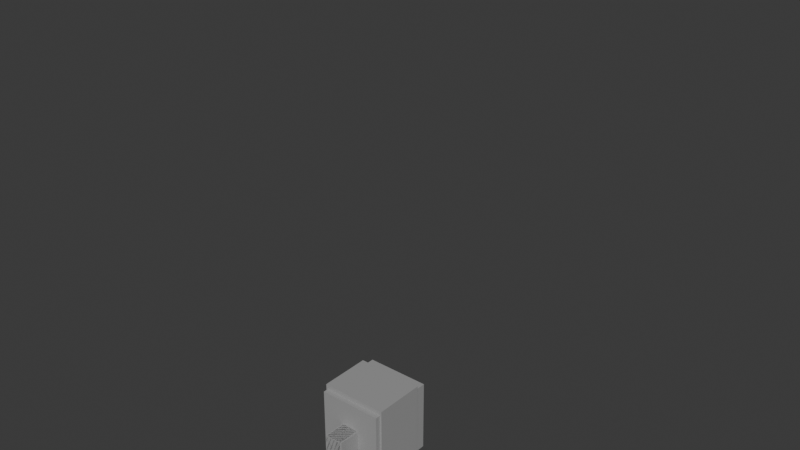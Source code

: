 # Source: Character_2.blend  (saved by Blender 4.0.36; exported with 4.5.12 LTS)
import bpy
from mathutils import Matrix  # noqa: F401  (used for matrix-valued properties, if any)

bpy.ops.wm.read_factory_settings(use_empty=True)
scene = bpy.context.scene
scene.name = 'Scene'

# ---- collections
col_collection = bpy.data.collections.new('Collection'); scene.collection.children.link(col_collection)

# ---- materials (node trees are filled in below, after node groups)
mat_body = bpy.data.materials.new('Body')
mat_body.use_transparent_shadow = False

# ---- material node trees
mat_body.use_nodes = True; mat_body.node_tree.nodes.clear()
_N = mat_body.node_tree.nodes; _L = mat_body.node_tree.links
n0 = _N.new('ShaderNodeBsdfPrincipled'); n0.name = 'Principled BSDF'; n0.location = (10, 300)
n0.inputs[0].default_value = (0.3534, 0.3534, 0.3534, 1.0)
n0.inputs[3].default_value = 1.45
n1 = _N.new('ShaderNodeOutputMaterial'); n1.name = 'Material Output'; n1.location = (300, 300)
_L.new(n0.outputs[0], n1.inputs[0])
n1.is_active_output = True

# ---- world
world_world = bpy.data.worlds.new('World'); scene.world = world_world
world_world.use_nodes = True; world_world.node_tree.nodes.clear()
_N = world_world.node_tree.nodes; _L = world_world.node_tree.links
n0 = _N.new('ShaderNodeOutputWorld'); n0.name = 'World Output'; n0.location = (300, 300)
n1 = _N.new('ShaderNodeBackground'); n1.name = 'Background'; n1.location = (10, 300)
n1.inputs[0].default_value = (0.05088, 0.05088, 0.05088, 1.0)
_L.new(n1.outputs[0], n0.inputs[0])
n0.is_active_output = True
world_world.color = (0.05088, 0.05088, 0.05088)
world_world.use_sun_shadow = False
world_world.sun_shadow_jitter_overblur = 0.0

# ---- meshes
me_cube_002 = bpy.data.meshes.new('Cube.002')
me_cube_002.from_pydata([(-1.396, -2.1, 9.935), (-1.396, -2.1, 11.93), (-1.396, 2.1, 9.935), (-1.396, 2.1, 11.93), (1.396, -2.1, 9.935), (1.396, -2.1, 11.93), (1.396, 2.1, 9.935), (1.396, 2.1, 11.93)], [], [(0, 1, 3, 2), (2, 3, 7, 6), (6, 7, 5, 4), (4, 5, 1, 0), (2, 6, 4, 0), (7, 3, 1, 5)])
_uv = me_cube_002.uv_layers.new(name='UVMap')
_uv.uv.foreach_set('vector', [0.375, 0.0, 0.625, 0.0, 0.625, 0.25, 0.375, 0.25, 0.375, 0.25, 0.625, 0.25, 0.625, 0.5, 0.375, 0.5, 0.375, 0.5, 0.625, 0.5, 0.625, 0.75, 0.375, 0.75, 0.375, 0.75, 0.625, 0.75, 0.625, 1.0, 0.375, 1.0, 0.125, 0.5, 0.375, 0.5, 0.375, 0.75, 0.125, 0.75, 0.625, 0.5, 0.875, 0.5, 0.875, 0.75, 0.625, 0.75])
me_cube_002.materials.append(mat_body)
me_cube_002.update()
me_cube_003 = bpy.data.meshes.new('Cube.003')
me_cube_003.from_pydata([(-0.5048, 1.941, 5.392), (-0.5048, 1.941, 9.836), (-0.5048, 0.8248, 5.392), (-0.5048, 0.8248, 9.836), (0.5048, 1.941, 5.392), (0.5048, 1.941, 9.836), (0.5048, 0.8248, 5.392), (0.5048, 0.8248, 9.836)], [], [(0, 2, 3, 1), (2, 6, 7, 3), (6, 4, 5, 7), (4, 0, 1, 5), (2, 0, 4, 6), (7, 5, 1, 3)])
_uv = me_cube_003.uv_layers.new(name='UVMap')
_uv.uv.foreach_set('vector', [0.375, 0.0, 0.375, 0.25, 0.625, 0.25, 0.625, 0.0, 0.375, 0.25, 0.375, 0.5, 0.625, 0.5, 0.625, 0.25, 0.375, 0.5, 0.375, 0.75, 0.625, 0.75, 0.625, 0.5, 0.375, 0.75, 0.375, 1.0, 0.625, 1.0, 0.625, 0.75, 0.125, 0.5, 0.125, 0.75, 0.375, 0.75, 0.375, 0.5, 0.625, 0.5, 0.625, 0.75, 0.875, 0.75, 0.875, 0.5])
me_cube_003.materials.append(mat_body)
me_cube_003.update()
me_cube_004 = bpy.data.meshes.new('Cube.004')
me_cube_004.from_pydata([(-0.5048, 1.941, 1.01), (-0.5048, 1.941, 5.075), (-0.5048, 0.8248, 1.01), (-0.5048, 0.8248, 5.075), (0.5048, 1.941, 1.01), (0.5048, 1.941, 5.075), (0.5048, 0.8248, 1.01), (0.5048, 0.8248, 5.075)], [], [(0, 2, 3, 1), (2, 6, 7, 3), (6, 4, 5, 7), (4, 0, 1, 5), (2, 0, 4, 6), (7, 5, 1, 3)])
_uv = me_cube_004.uv_layers.new(name='UVMap')
_uv.uv.foreach_set('vector', [0.375, 0.0, 0.375, 0.25, 0.625, 0.25, 0.625, 0.0, 0.375, 0.25, 0.375, 0.5, 0.625, 0.5, 0.625, 0.25, 0.375, 0.5, 0.375, 0.75, 0.625, 0.75, 0.625, 0.5, 0.375, 0.75, 0.375, 1.0, 0.625, 1.0, 0.625, 0.75, 0.125, 0.5, 0.125, 0.75, 0.375, 0.75, 0.375, 0.5, 0.625, 0.5, 0.625, 0.75, 0.875, 0.75, 0.875, 0.5])
me_cube_004.materials.append(mat_body)
me_cube_004.update()
me_cube_005 = bpy.data.meshes.new('Cube.005')
me_cube_005.from_pydata([(-0.5762, 2.265, -0.5393), (-0.5762, 2.265, 0.5393), (-0.5762, 0.5794, -0.5393), (-0.5762, 0.5794, 0.5393), (1.691, 2.265, -0.5393), (1.691, 2.265, 0.5393), (1.691, 0.5794, -0.5393), (1.691, 0.5794, 0.5393)], [], [(0, 2, 3, 1), (2, 6, 7, 3), (6, 4, 5, 7), (4, 0, 1, 5), (2, 0, 4, 6), (7, 5, 1, 3)])
_uv = me_cube_005.uv_layers.new(name='UVMap')
_uv.uv.foreach_set('vector', [0.375, 0.0, 0.375, 0.25, 0.625, 0.25, 0.625, 0.0, 0.375, 0.25, 0.375, 0.5, 0.625, 0.5, 0.625, 0.25, 0.375, 0.5, 0.375, 0.75, 0.625, 0.75, 0.625, 0.5, 0.375, 0.75, 0.375, 1.0, 0.625, 1.0, 0.625, 0.75, 0.125, 0.5, 0.125, 0.75, 0.375, 0.75, 0.375, 0.5, 0.625, 0.5, 0.625, 0.75, 0.875, 0.75, 0.875, 0.5])
me_cube_005.materials.append(mat_body)
me_cube_005.update()
me_cube_006 = bpy.data.meshes.new('Cube.006')
me_cube_006.from_pydata([(-1.953, -2.374, 12.17), (-1.953, -2.374, 15.15), (-1.953, 2.374, 12.17), (-1.953, 2.374, 15.15), (1.953, -2.374, 12.17), (1.953, -2.374, 15.15), (1.953, 2.374, 12.17), (1.953, 2.374, 15.15)], [], [(0, 1, 3, 2), (2, 3, 7, 6), (6, 7, 5, 4), (4, 5, 1, 0), (2, 6, 4, 0), (7, 3, 1, 5)])
_uv = me_cube_006.uv_layers.new(name='UVMap')
_uv.uv.foreach_set('vector', [0.375, 0.0, 0.625, 0.0, 0.625, 0.25, 0.375, 0.25, 0.375, 0.25, 0.625, 0.25, 0.625, 0.5, 0.375, 0.5, 0.375, 0.5, 0.625, 0.5, 0.625, 0.75, 0.375, 0.75, 0.375, 0.75, 0.625, 0.75, 0.625, 1.0, 0.375, 1.0, 0.125, 0.5, 0.375, 0.5, 0.375, 0.75, 0.125, 0.75, 0.625, 0.5, 0.875, 0.5, 0.875, 0.75, 0.625, 0.75])
me_cube_006.materials.append(mat_body)
me_cube_006.update()
me_cube_007 = bpy.data.meshes.new('Cube.007')
me_cube_007.from_pydata([(-1.512, -2.1, 15.41), (-1.512, -2.1, 17.41), (-1.512, 2.1, 15.41), (-1.512, 2.1, 17.41), (1.512, -2.1, 15.41), (1.512, -2.1, 17.41), (1.512, 2.1, 15.41), (1.512, 2.1, 17.41)], [], [(0, 1, 3, 2), (2, 3, 7, 6), (6, 7, 5, 4), (4, 5, 1, 0), (2, 6, 4, 0), (7, 3, 1, 5)])
_uv = me_cube_007.uv_layers.new(name='UVMap')
_uv.uv.foreach_set('vector', [0.375, 0.0, 0.625, 0.0, 0.625, 0.25, 0.375, 0.25, 0.375, 0.25, 0.625, 0.25, 0.625, 0.5, 0.375, 0.5, 0.375, 0.5, 0.625, 0.5, 0.625, 0.75, 0.375, 0.75, 0.375, 0.75, 0.625, 0.75, 0.625, 1.0, 0.375, 1.0, 0.125, 0.5, 0.375, 0.5, 0.375, 0.75, 0.125, 0.75, 0.625, 0.5, 0.875, 0.5, 0.875, 0.75, 0.625, 0.75])
me_cube_007.materials.append(mat_body)
me_cube_007.update()
me_cube_008 = bpy.data.meshes.new('Cube.008')
me_cube_008.from_pydata([(-0.3544, -0.4632, 17.56), (-0.3544, -0.4632, 19.18), (-0.3544, 0.4632, 17.56), (-0.3544, 0.4632, 19.18), (0.3544, -0.4632, 17.56), (0.3544, -0.4632, 19.18), (0.3544, 0.4632, 17.56), (0.3544, 0.4632, 19.18)], [], [(0, 1, 3, 2), (2, 3, 7, 6), (6, 7, 5, 4), (4, 5, 1, 0), (2, 6, 4, 0), (7, 3, 1, 5)])
_uv = me_cube_008.uv_layers.new(name='UVMap')
_uv.uv.foreach_set('vector', [0.375, 0.0, 0.625, 0.0, 0.625, 0.25, 0.375, 0.25, 0.375, 0.25, 0.625, 0.25, 0.625, 0.5, 0.375, 0.5, 0.375, 0.5, 0.625, 0.5, 0.625, 0.75, 0.375, 0.75, 0.375, 0.75, 0.625, 0.75, 0.625, 1.0, 0.375, 1.0, 0.125, 0.5, 0.375, 0.5, 0.375, 0.75, 0.125, 0.75, 0.625, 0.5, 0.875, 0.5, 0.875, 0.75, 0.625, 0.75])
me_cube_008.materials.append(mat_body)
me_cube_008.update()
me_cube_009 = bpy.data.meshes.new('Cube.009')
me_cube_009.from_pydata([(-1.85, -2.1, 19.38), (-1.85, -2.1, 23.35), (-1.85, 2.1, 19.38), (-1.85, 2.1, 23.35), (1.85, -2.1, 19.38), (1.85, -2.1, 23.35), (1.85, 2.1, 19.38), (1.85, 2.1, 23.35), (-1.85, -2.1, 20.71), (-1.85, -2.1, 22.03), (-1.85, 2.1, 22.03), (-1.85, 2.1, 20.71), (1.85, 2.1, 22.03), (1.85, 2.1, 20.71), (1.85, -2.1, 22.03), (1.85, -2.1, 20.71), (0.6168, 2.1, 19.38), (-0.6168, 2.1, 19.38), (-0.6168, 2.1, 23.35), (0.6168, 2.1, 23.35), (-0.6168, -2.1, 19.38), (0.6168, -2.1, 19.38), (0.6168, -2.1, 23.35), (-0.6168, -2.1, 23.35), (0.6168, -2.1, 20.71), (-0.6168, -2.1, 20.71), (0.6168, -2.1, 22.03), (-0.6168, -2.1, 22.03), (-0.6168, 2.1, 20.71), (0.6168, 2.1, 20.71), (-0.6168, 2.1, 22.03), (0.6168, 2.1, 22.03), (-1.85, 0.6998, 19.38), (-1.85, -0.6998, 19.38), (-1.85, -0.6998, 23.35), (-1.85, 0.6998, 23.35), (1.85, -0.6998, 19.38), (1.85, 0.6998, 19.38), (1.85, 0.6998, 23.35), (1.85, -0.6998, 23.35), (1.85, 0.6998, 20.71), (1.85, -0.6998, 20.71), (1.85, 0.6998, 22.03), (1.85, -0.6998, 22.03), (-1.85, -0.6998, 20.71), (-1.85, 0.6998, 20.71), (-1.85, -0.6998, 22.03), (-1.85, 0.6998, 22.03), (0.6168, 0.6998, 23.35), (0.6168, -0.6998, 23.35), (-0.6168, 0.6998, 23.35), (-0.6168, -0.6998, 23.35), (-0.6168, 0.6998, 19.38), (-0.6168, -0.6998, 19.38), (0.6168, 0.6998, 19.38), (0.6168, -0.6998, 19.38)], [], [(47, 35, 3, 10), (31, 19, 7, 12), (43, 39, 5, 14), (27, 23, 1, 9), (55, 36, 4, 21), (51, 34, 1, 23), (20, 25, 8, 0), (25, 27, 9, 8), (36, 41, 15, 4), (41, 43, 14, 15), (16, 29, 13, 6), (29, 31, 12, 13), (32, 45, 11, 2), (45, 47, 10, 11), (11, 10, 30, 28), (28, 30, 31, 29), (2, 11, 28, 17), (17, 28, 29, 16), (15, 14, 26, 24), (24, 26, 27, 25), (4, 15, 24, 21), (21, 24, 25, 20), (39, 49, 22, 5), (49, 51, 23, 22), (33, 53, 20, 0), (53, 55, 21, 20), (14, 5, 22, 26), (26, 22, 23, 27), (10, 3, 18, 30), (30, 18, 19, 31), (17, 16, 54, 52), (52, 54, 55, 53), (2, 17, 52, 32), (32, 52, 53, 33), (19, 18, 50, 48), (48, 50, 51, 49), (7, 19, 48, 38), (38, 48, 49, 39), (8, 9, 46, 44), (44, 46, 47, 45), (0, 8, 44, 33), (33, 44, 45, 32), (13, 12, 42, 40), (40, 42, 43, 41), (6, 13, 40, 37), (37, 40, 41, 36), (18, 3, 35, 50), (50, 35, 34, 51), (16, 6, 37, 54), (54, 37, 36, 55), (12, 7, 38, 42), (42, 38, 39, 43), (9, 1, 34, 46), (46, 34, 35, 47)])
_uv = me_cube_009.uv_layers.new(name='UVMap')
_uv.uv.foreach_set('vector', [0.4146, 0.46, 0.4146, 0.3767, 0.4979, 0.3767, 0.4979, 0.46, 0.9153, 0.4573, 0.9153, 0.374, 0.9986, 0.374, 0.9986, 0.4573, 0.6626, 0.4624, 0.6626, 0.3791, 0.7459, 0.3791, 0.7459, 0.4624, 0.1681, 0.4583, 0.1681, 0.375, 0.2514, 0.375, 0.2514, 0.4583, 0.5417, 0.1667, 0.625, 0.1667, 0.625, 0.25, 0.5417, 0.25, 0.5417, 0.9167, 0.625, 0.9167, 0.625, 1.0, 0.5417, 1.0, 0.1681, 0.625, 0.1681, 0.5417, 0.2514, 0.5417, 0.2514, 0.625, 0.1681, 0.5417, 0.1681, 0.4583, 0.2514, 0.4583, 0.2514, 0.5417, 0.6626, 0.6291, 0.6626, 0.5458, 0.7459, 0.5458, 0.7459, 0.6291, 0.6626, 0.5458, 0.6626, 0.4624, 0.7459, 0.4624, 0.7459, 0.5458, 0.9153, 0.624, 0.9153, 0.5407, 0.9986, 0.5407, 0.9986, 0.624, 0.9153, 0.5407, 0.9153, 0.4573, 0.9986, 0.4573, 0.9986, 0.5407, 0.4146, 0.6267, 0.4146, 0.5434, 0.4979, 0.5434, 0.4979, 0.6267, 0.4146, 0.5434, 0.4146, 0.46, 0.4979, 0.46, 0.4979, 0.5434, 0.7486, 0.5407, 0.7486, 0.4573, 0.8319, 0.4573, 0.8319, 0.5407, 0.8319, 0.5407, 0.8319, 0.4573, 0.9153, 0.4573, 0.9153, 0.5407, 0.7486, 0.624, 0.7486, 0.5407, 0.8319, 0.5407, 0.8319, 0.624, 0.8319, 0.624, 0.8319, 0.5407, 0.9153, 0.5407, 0.9153, 0.624, 0.001403, 0.5417, 0.001403, 0.4583, 0.08474, 0.4583, 0.08474, 0.5417, 0.08474, 0.5417, 0.08474, 0.4583, 0.1681, 0.4583, 0.1681, 0.5417, 0.001403, 0.625, 0.001403, 0.5417, 0.08474, 0.5417, 0.08474, 0.625, 0.08474, 0.625, 0.08474, 0.5417, 0.1681, 0.5417, 0.1681, 0.625, 0.375, 0.9167, 0.4583, 0.9167, 0.4583, 1.0, 0.375, 1.0, 0.4583, 0.9167, 0.5417, 0.9167, 0.5417, 1.0, 0.4583, 1.0, 0.375, 0.1667, 0.4583, 0.1667, 0.4583, 0.25, 0.375, 0.25, 0.4583, 0.1667, 0.5417, 0.1667, 0.5417, 0.25, 0.4583, 0.25, 0.001403, 0.4583, 0.001403, 0.375, 0.08474, 0.375, 0.08474, 0.4583, 0.08474, 0.4583, 0.08474, 0.375, 0.1681, 0.375, 0.1681, 0.4583, 0.7486, 0.4573, 0.7486, 0.374, 0.8319, 0.374, 0.8319, 0.4573, 0.8319, 0.4573, 0.8319, 0.374, 0.9153, 0.374, 0.9153, 0.4573, 0.4583, 0.0, 0.5417, 0.0, 0.5417, 0.08333, 0.4583, 0.08333, 0.4583, 0.08333, 0.5417, 0.08333, 0.5417, 0.1667, 0.4583, 0.1667, 0.375, 0.0, 0.4583, 0.0, 0.4583, 0.08333, 0.375, 0.08333, 0.375, 0.08333, 0.4583, 0.08333, 0.4583, 0.1667, 0.375, 0.1667, 0.4583, 0.75, 0.5417, 0.75, 0.5417, 0.8333, 0.4583, 0.8333, 0.4583, 0.8333, 0.5417, 0.8333, 0.5417, 0.9167, 0.4583, 0.9167, 0.375, 0.75, 0.4583, 0.75, 0.4583, 0.8333, 0.375, 0.8333, 0.375, 0.8333, 0.4583, 0.8333, 0.4583, 0.9167, 0.375, 0.9167, 0.2479, 0.5434, 0.2479, 0.46, 0.3312, 0.46, 0.3312, 0.5434, 0.3312, 0.5434, 0.3312, 0.46, 0.4146, 0.46, 0.4146, 0.5434, 0.2479, 0.6267, 0.2479, 0.5434, 0.3312, 0.5434, 0.3312, 0.6267, 0.3312, 0.6267, 0.3312, 0.5434, 0.4146, 0.5434, 0.4146, 0.6267, 0.4959, 0.5458, 0.4959, 0.4624, 0.5792, 0.4624, 0.5792, 0.5458, 0.5792, 0.5458, 0.5792, 0.4624, 0.6626, 0.4624, 0.6626, 0.5458, 0.4959, 0.6291, 0.4959, 0.5458, 0.5792, 0.5458, 0.5792, 0.6291, 0.5792, 0.6291, 0.5792, 0.5458, 0.6626, 0.5458, 0.6626, 0.6291, 0.5417, 0.75, 0.625, 0.75, 0.625, 0.8333, 0.5417, 0.8333, 0.5417, 0.8333, 0.625, 0.8333, 0.625, 0.9167, 0.5417, 0.9167, 0.5417, 0.0, 0.625, 0.0, 0.625, 0.08333, 0.5417, 0.08333, 0.5417, 0.08333, 0.625, 0.08333, 0.625, 0.1667, 0.5417, 0.1667, 0.4959, 0.4624, 0.4959, 0.3791, 0.5792, 0.3791, 0.5792, 0.4624, 0.5792, 0.4624, 0.5792, 0.3791, 0.6626, 0.3791, 0.6626, 0.4624, 0.2479, 0.46, 0.2479, 0.3767, 0.3312, 0.3767, 0.3312, 0.46, 0.3312, 0.46, 0.3312, 0.3767, 0.4146, 0.3767, 0.4146, 0.46])
me_cube_009.materials.append(mat_body)
me_cube_009.update()
me_cube_010 = bpy.data.meshes.new('Cube.010')
me_cube_010.from_pydata([(-0.5048, 7.034, 15.93), (-0.5048, 2.59, 15.93), (-0.5048, 7.034, 17.04), (-0.5048, 2.59, 17.04), (0.5048, 7.034, 15.93), (0.5048, 2.59, 15.93), (0.5048, 7.034, 17.04), (0.5048, 2.59, 17.04)], [], [(0, 1, 3, 2), (2, 3, 7, 6), (6, 7, 5, 4), (4, 5, 1, 0), (2, 6, 4, 0), (7, 3, 1, 5)])
_uv = me_cube_010.uv_layers.new(name='UVMap')
_uv.uv.foreach_set('vector', [0.375, 0.0, 0.625, 0.0, 0.625, 0.25, 0.375, 0.25, 0.375, 0.25, 0.625, 0.25, 0.625, 0.5, 0.375, 0.5, 0.375, 0.5, 0.625, 0.5, 0.625, 0.75, 0.375, 0.75, 0.375, 0.75, 0.625, 0.75, 0.625, 1.0, 0.375, 1.0, 0.125, 0.5, 0.375, 0.5, 0.375, 0.75, 0.125, 0.75, 0.625, 0.5, 0.875, 0.5, 0.875, 0.75, 0.625, 0.75])
me_cube_010.materials.append(mat_body)
me_cube_010.update()
me_cube_012 = bpy.data.meshes.new('Cube.012')
me_cube_012.from_pydata([(-0.5048, 11.03, 15.91), (-0.5048, 7.33, 15.91), (-0.5048, 11.03, 17.02), (-0.5048, 7.33, 17.02), (0.5048, 11.03, 15.91), (0.5048, 7.33, 15.91), (0.5048, 11.03, 17.02), (0.5048, 7.33, 17.02)], [], [(0, 1, 3, 2), (2, 3, 7, 6), (6, 7, 5, 4), (4, 5, 1, 0), (2, 6, 4, 0), (7, 3, 1, 5)])
_uv = me_cube_012.uv_layers.new(name='UVMap')
_uv.uv.foreach_set('vector', [0.375, 0.0, 0.625, 0.0, 0.625, 0.25, 0.375, 0.25, 0.375, 0.25, 0.625, 0.25, 0.625, 0.5, 0.375, 0.5, 0.375, 0.5, 0.625, 0.5, 0.625, 0.75, 0.375, 0.75, 0.375, 0.75, 0.625, 0.75, 0.625, 1.0, 0.375, 1.0, 0.125, 0.5, 0.375, 0.5, 0.375, 0.75, 0.125, 0.75, 0.625, 0.5, 0.875, 0.5, 0.875, 0.75, 0.625, 0.75])
me_cube_012.materials.append(mat_body)
me_cube_012.update()
me_cube_013 = bpy.data.meshes.new('Cube.013')
me_cube_013.from_pydata([(-0.7247, 12.01, 15.78), (-0.7247, 11.28, 15.78), (-0.7247, 12.01, 17.18), (-0.7247, 11.28, 17.18), (0.7247, 12.01, 15.78), (0.7247, 11.28, 15.78), (0.7247, 12.01, 17.18), (0.7247, 11.28, 17.18)], [], [(0, 1, 3, 2), (2, 3, 7, 6), (6, 7, 5, 4), (4, 5, 1, 0), (2, 6, 4, 0), (7, 3, 1, 5)])
_uv = me_cube_013.uv_layers.new(name='UVMap')
_uv.uv.foreach_set('vector', [0.375, 0.0, 0.625, 0.0, 0.625, 0.25, 0.375, 0.25, 0.375, 0.25, 0.625, 0.25, 0.625, 0.5, 0.375, 0.5, 0.375, 0.5, 0.625, 0.5, 0.625, 0.75, 0.375, 0.75, 0.375, 0.75, 0.625, 0.75, 0.625, 1.0, 0.375, 1.0, 0.125, 0.5, 0.375, 0.5, 0.375, 0.75, 0.125, 0.75, 0.625, 0.5, 0.875, 0.5, 0.875, 0.75, 0.625, 0.75])
me_cube_013.materials.append(mat_body)
me_cube_013.update()
me_cube_014 = bpy.data.meshes.new('Cube.014')
me_cube_014.from_pydata([(-0.5048, -7.034, 15.93), (-0.5048, -2.59, 15.93), (-0.5048, -7.034, 17.04), (-0.5048, -2.59, 17.04), (0.5048, -7.034, 15.93), (0.5048, -2.59, 15.93), (0.5048, -7.034, 17.04), (0.5048, -2.59, 17.04), (0.5048, -7.034, 15.93), (0.5048, -2.59, 15.93), (0.5048, -7.034, 17.04), (0.5048, -2.59, 17.04)], [], [(0, 2, 3, 1), (2, 6, 7, 3), (4, 0, 1, 5), (2, 0, 4, 6), (7, 5, 1, 3), (10, 8, 9, 11)])
_uv = me_cube_014.uv_layers.new(name='UVMap')
_uv.uv.foreach_set('vector', [0.375, 0.0, 0.375, 0.25, 0.625, 0.25, 0.625, 0.0, 0.375, 0.25, 0.375, 0.5, 0.625, 0.5, 0.625, 0.25, 0.375, 0.75, 0.375, 1.0, 0.625, 1.0, 0.625, 0.75, 0.125, 0.5, 0.125, 0.75, 0.375, 0.75, 0.375, 0.5, 0.625, 0.5, 0.625, 0.75, 0.875, 0.75, 0.875, 0.5, 0.375, 0.5, 0.375, 0.75, 0.625, 0.75, 0.625, 0.5])
me_cube_014.materials.append(mat_body)
me_cube_014.update()
me_cube_015 = bpy.data.meshes.new('Cube.015')
me_cube_015.from_pydata([(-0.5048, -11.03, 15.91), (-0.5048, -7.33, 15.91), (-0.5048, -11.03, 17.02), (-0.5048, -7.33, 17.02), (0.5048, -11.03, 15.91), (0.5048, -7.33, 15.91), (0.5048, -11.03, 17.02), (0.5048, -7.33, 17.02)], [], [(0, 2, 3, 1), (2, 6, 7, 3), (6, 4, 5, 7), (4, 0, 1, 5), (2, 0, 4, 6), (7, 5, 1, 3)])
_uv = me_cube_015.uv_layers.new(name='UVMap')
_uv.uv.foreach_set('vector', [0.375, 0.0, 0.375, 0.25, 0.625, 0.25, 0.625, 0.0, 0.375, 0.25, 0.375, 0.5, 0.625, 0.5, 0.625, 0.25, 0.375, 0.5, 0.375, 0.75, 0.625, 0.75, 0.625, 0.5, 0.375, 0.75, 0.375, 1.0, 0.625, 1.0, 0.625, 0.75, 0.125, 0.5, 0.125, 0.75, 0.375, 0.75, 0.375, 0.5, 0.625, 0.5, 0.625, 0.75, 0.875, 0.75, 0.875, 0.5])
me_cube_015.materials.append(mat_body)
me_cube_015.update()
me_cube_016 = bpy.data.meshes.new('Cube.016')
me_cube_016.from_pydata([(-0.7247, -12.01, 15.78), (-0.7247, -11.28, 15.78), (-0.7247, -12.01, 17.18), (-0.7247, -11.28, 17.18), (0.7247, -12.01, 15.78), (0.7247, -11.28, 15.78), (0.7247, -12.01, 17.18), (0.7247, -11.28, 17.18)], [], [(0, 2, 3, 1), (2, 6, 7, 3), (6, 4, 5, 7), (4, 0, 1, 5), (2, 0, 4, 6), (7, 5, 1, 3)])
_uv = me_cube_016.uv_layers.new(name='UVMap')
_uv.uv.foreach_set('vector', [0.375, 0.0, 0.375, 0.25, 0.625, 0.25, 0.625, 0.0, 0.375, 0.25, 0.375, 0.5, 0.625, 0.5, 0.625, 0.25, 0.375, 0.5, 0.375, 0.75, 0.625, 0.75, 0.625, 0.5, 0.375, 0.75, 0.375, 1.0, 0.625, 1.0, 0.625, 0.75, 0.125, 0.5, 0.125, 0.75, 0.375, 0.75, 0.375, 0.5, 0.625, 0.5, 0.625, 0.75, 0.875, 0.75, 0.875, 0.5])
me_cube_016.materials.append(mat_body)
me_cube_016.update()
me_cube_017 = bpy.data.meshes.new('Cube.017')
me_cube_017.from_pydata([(-0.5048, -1.941, 5.392), (-0.5048, -1.941, 9.836), (-0.5048, -0.8248, 5.392), (-0.5048, -0.8248, 9.836), (0.5048, -1.941, 5.392), (0.5048, -1.941, 9.836), (0.5048, -0.8248, 5.392), (0.5048, -0.8248, 9.836)], [], [(0, 1, 3, 2), (2, 3, 7, 6), (6, 7, 5, 4), (4, 5, 1, 0), (2, 6, 4, 0), (7, 3, 1, 5)])
_uv = me_cube_017.uv_layers.new(name='UVMap')
_uv.uv.foreach_set('vector', [0.375, 0.0, 0.625, 0.0, 0.625, 0.25, 0.375, 0.25, 0.375, 0.25, 0.625, 0.25, 0.625, 0.5, 0.375, 0.5, 0.375, 0.5, 0.625, 0.5, 0.625, 0.75, 0.375, 0.75, 0.375, 0.75, 0.625, 0.75, 0.625, 1.0, 0.375, 1.0, 0.125, 0.5, 0.375, 0.5, 0.375, 0.75, 0.125, 0.75, 0.625, 0.5, 0.875, 0.5, 0.875, 0.75, 0.625, 0.75])
me_cube_017.materials.append(mat_body)
me_cube_017.update()
me_cube_018 = bpy.data.meshes.new('Cube.018')
me_cube_018.from_pydata([(-0.5048, -1.941, 1.01), (-0.5048, -1.941, 5.075), (-0.5048, -0.8248, 1.01), (-0.5048, -0.8248, 5.075), (0.5048, -1.941, 1.01), (0.5048, -1.941, 5.075), (0.5048, -0.8248, 1.01), (0.5048, -0.8248, 5.075)], [], [(0, 1, 3, 2), (2, 3, 7, 6), (6, 7, 5, 4), (4, 5, 1, 0), (2, 6, 4, 0), (7, 3, 1, 5)])
_uv = me_cube_018.uv_layers.new(name='UVMap')
_uv.uv.foreach_set('vector', [0.375, 0.0, 0.625, 0.0, 0.625, 0.25, 0.375, 0.25, 0.375, 0.25, 0.625, 0.25, 0.625, 0.5, 0.375, 0.5, 0.375, 0.5, 0.625, 0.5, 0.625, 0.75, 0.375, 0.75, 0.375, 0.75, 0.625, 0.75, 0.625, 1.0, 0.375, 1.0, 0.125, 0.5, 0.375, 0.5, 0.375, 0.75, 0.125, 0.75, 0.625, 0.5, 0.875, 0.5, 0.875, 0.75, 0.625, 0.75])
me_cube_018.materials.append(mat_body)
me_cube_018.update()
me_cube_019 = bpy.data.meshes.new('Cube.019')
me_cube_019.from_pydata([(-0.5762, -2.265, -0.5393), (-0.5762, -2.265, 0.5393), (-0.5762, -0.5794, -0.5393), (-0.5762, -0.5794, 0.5393), (1.691, -2.265, -0.5393), (1.691, -2.265, 0.5393), (1.691, -0.5794, -0.5393), (1.691, -0.5794, 0.5393)], [], [(0, 1, 3, 2), (2, 3, 7, 6), (6, 7, 5, 4), (4, 5, 1, 0), (2, 6, 4, 0), (7, 3, 1, 5)])
_uv = me_cube_019.uv_layers.new(name='UVMap')
_uv.uv.foreach_set('vector', [0.375, 0.0, 0.625, 0.0, 0.625, 0.25, 0.375, 0.25, 0.375, 0.25, 0.625, 0.25, 0.625, 0.5, 0.375, 0.5, 0.375, 0.5, 0.625, 0.5, 0.625, 0.75, 0.375, 0.75, 0.375, 0.75, 0.625, 0.75, 0.625, 1.0, 0.375, 1.0, 0.125, 0.5, 0.375, 0.5, 0.375, 0.75, 0.125, 0.75, 0.625, 0.5, 0.875, 0.5, 0.875, 0.75, 0.625, 0.75])
me_cube_019.materials.append(mat_body)
me_cube_019.update()
arm_armature = bpy.data.armatures.new('Armature')  # bones are not reproduced

# ---- objects
ob_hip = bpy.data.objects.new('Hip', me_cube_002)
ob_upper_leg_l = bpy.data.objects.new('Upper_Leg.L', me_cube_003)
ob_lower_leg_l = bpy.data.objects.new('Lower_Leg.L', me_cube_004)
ob_feet_l = bpy.data.objects.new('Feet.L', me_cube_005)
ob_torso = bpy.data.objects.new('Torso', me_cube_006)
ob_chest = bpy.data.objects.new('Chest', me_cube_007)
ob_neck = bpy.data.objects.new('Neck', me_cube_008)
ob_head = bpy.data.objects.new('Head', me_cube_009)
ob_upper_hand_r = bpy.data.objects.new('Upper_Hand.R', me_cube_010)
ob_lower_hand_r = bpy.data.objects.new('Lower_Hand.R', me_cube_012)
ob_palm_r = bpy.data.objects.new('Palm.R', me_cube_013)
ob_armature = bpy.data.objects.new('Armature', arm_armature)
ob_upper_hand_r_001 = bpy.data.objects.new('Upper_Hand.R.001', me_cube_014)
ob_lower_hand_r_001 = bpy.data.objects.new('Lower_Hand.R.001', me_cube_015)
ob_palm_r_001 = bpy.data.objects.new('Palm.R.001', me_cube_016)
ob_upper_leg_l_001 = bpy.data.objects.new('Upper_Leg.L.001', me_cube_017)
ob_lower_leg_l_001 = bpy.data.objects.new('Lower_Leg.L.001', me_cube_018)
ob_feet_l_001 = bpy.data.objects.new('Feet.L.001', me_cube_019)

# ---- transforms, parenting, visibility, modifiers, constraints
ob_hip.parent = ob_armature
ob_hip.matrix_parent_inverse = Matrix(((1.0, 2.384e-07, 0.0, -0.0), (-2.842e-14, 1.192e-07, 1.0, -12.29), (2.384e-07, -1.0, 0.0, -0.0), (-0.0, 0.0, -0.0, 1.0)))
ob_hip.location = (0.0, 0.0, 0.0)
_m = ob_hip.modifiers.new('Bevel', 'BEVEL')
_m.width = 0.3
_m.width_pct = 0.3
_m.limit_method = 'WEIGHT'
ob_upper_leg_l.parent = ob_armature
ob_upper_leg_l.matrix_parent_inverse = Matrix(((0.9999, 2.633e-08, 0.0126, -0.1212), (0.0126, -1.061e-07, -0.9999, 4.814), (-2.499e-08, 1.0, 1.283e-08, -1.382), (-0.0, -0.0, -0.0, 1.0)))
ob_upper_leg_l.location = (0.0, -5.892e-08, 0.0)
ob_lower_leg_l.parent = ob_armature
ob_lower_leg_l.matrix_parent_inverse = Matrix(((0.9999, -1.059e-07, -0.01264, 0.000384), (-0.01264, -1.075e-07, -0.9999, 0.03036), (1.045e-07, 1.0, 1.04e-08, -1.382), (-0.0, 0.0, -0.0, 1.0)))
ob_lower_leg_l.location = (-1.897e-11, -1.189e-07, -1.863e-09)
ob_feet_l.parent = ob_armature
ob_feet_l.matrix_parent_inverse = Matrix(((0.04078, -6.715e-08, 0.9992, -0.03034), (0.9992, -8.882e-16, -0.04078, -1.601), (2.739e-09, 1.0, 6.71e-08, -1.382), (-0.0, 0.0, -0.0, 1.0)))
ob_feet_l.location = (1.192e-07, 2.037e-09, -3.725e-09)
ob_torso.parent = ob_armature
ob_torso.matrix_parent_inverse = Matrix(((1.0, -2.842e-14, 0.0, -0.0), (-2.842e-14, 1.192e-07, 1.0, -15.61), (0.0, -1.0, 0.0, -0.0), (0.0, -0.0, -0.0, 1.0)))
ob_torso.location = (0.0, 0.0, 0.0)
ob_chest.parent = ob_armature
ob_chest.matrix_parent_inverse = Matrix(((1.0, 3.388e-21, 0.0, -0.0), (-2.842e-14, 1.192e-07, 1.0, -17.7), (2.842e-14, -1.0, 0.0, -0.0), (-0.0, 0.0, -0.0, 1.0)))
ob_chest.location = (0.0, 0.0, 1.907e-06)
ob_neck.parent = ob_armature
ob_neck.matrix_parent_inverse = Matrix(((1.0, -1.694e-21, 0.0, -0.0), (-2.842e-14, 1.192e-07, 1.0, -19.48), (2.842e-14, -1.0, 0.0, -0.0), (-0.0, -0.0, -0.0, 1.0)))
ob_neck.location = (0.0, 0.0, 1.907e-06)
ob_head.parent = ob_armature
ob_head.matrix_parent_inverse = Matrix(((1.0, -1.694e-21, 0.0, -0.0), (-2.842e-14, 1.192e-07, 1.0, -23.13), (2.842e-14, -1.0, 0.0, -0.0), (-0.0, -0.0, -0.0, 1.0)))
ob_head.location = (0.0, 0.0, 1.907e-06)
ob_upper_hand_r.parent = ob_armature
ob_upper_hand_r.matrix_parent_inverse = Matrix(((1.0, 0.008478, -0.001484, 0.003958), (-0.008475, 1.0, 0.002221, -7.169), (0.001503, -0.002208, 1.0, -16.49), (-0.0, -0.0, -0.0, 1.0)))
ob_upper_hand_r.location = (0.0, 0.0, -5.439e-07)
ob_lower_hand_r.parent = ob_armature
ob_lower_hand_r.matrix_parent_inverse = Matrix(((0.9999, -0.009981, -0.001503, 0.1359), (0.009981, 1.0, -1.356e-05, -11.13), (0.001503, -9.951e-07, 1.0, -16.5), (-0.0, 0.0, -0.0, 1.0)))
ob_lower_hand_r.location = (9.313e-09, 0.0, 1.239e-06)
ob_palm_r.parent = ob_armature
ob_palm_r.matrix_parent_inverse = Matrix(((1.0, -0.0, 0.0, -1.49e-08), (-0.0, 1.0, -0.0, -12.08), (0.0, -0.0, 1.0, -16.5), (-0.0, 0.0, -0.0, 1.0)))
ob_palm_r.location = (0.0, 0.0, 0.0)
ob_armature.location = (0.0, 0.0, 0.0)
ob_upper_hand_r_001.parent = ob_armature
ob_upper_hand_r_001.matrix_parent_inverse = Matrix(((1.0, -0.00847, -0.001484, 0.03096), (-0.008467, -1.0, 0.002219, -7.22), (-0.001503, -0.002206, -1.0, 16.49), (-0.0, 0.0, -0.0, 1.0)))
ob_upper_hand_r_001.location = (0.0, -4.768e-07, -1.967e-06)
ob_lower_hand_r_001.parent = ob_armature
ob_lower_hand_r_001.matrix_parent_inverse = Matrix(((0.001511, 2.578e-06, 1.0, -16.5), (0.009971, -1.0, -1.221e-05, -11.18), (0.9999, 0.009971, -0.001511, 0.1639), (-0.0, 0.0, 0.0, 1.0)))
ob_lower_hand_r_001.location = (-1.49e-08, 0.0, 1.907e-06)
ob_palm_r_001.parent = ob_armature
ob_palm_r_001.matrix_parent_inverse = Matrix(((1.073e-07, 9.95e-15, 1.0, -16.5), (1.325e-07, -1.0, -3.557e-15, -12.13), (1.0, 1.259e-07, -1.073e-07, 0.02741), (-0.0, 0.0, 0.0, 1.0)))
ob_palm_r_001.location = (3.083e-09, 9.537e-07, 0.0)
ob_upper_leg_l_001.parent = ob_armature
ob_upper_leg_l_001.matrix_parent_inverse = Matrix(((0.9999, 2.024e-07, 0.0126, -0.09376), (0.0126, -1.257e-07, -0.9999, 4.814), (-2.008e-07, 1.0, -9.033e-09, 1.432), (-0.0, -0.0, 0.0, 1.0)))
ob_upper_leg_l_001.location = (-3.725e-09, -5.014e-08, -4.768e-07)
ob_lower_leg_l_001.parent = ob_armature
ob_lower_leg_l_001.matrix_parent_inverse = Matrix(((0.9999, 3.061e-07, -0.01264, 0.02779), (-0.01264, -1.376e-07, -0.9999, 0.03001), (-3.078e-07, 1.0, -1.45e-08, 1.432), (-0.0, -0.0, 0.0, 1.0)))
ob_lower_leg_l_001.location = (1.863e-09, 1.272e-07, -1.863e-09)
ob_feet_l_001.parent = ob_armature
ob_feet_l_001.matrix_parent_inverse = Matrix(((0.04078, -1.398e-05, 0.9992, -0.02924), (0.9992, 4.474e-07, -0.04078, -1.573), (-2.576e-08, 1.0, 1.398e-05, 1.432), (-0.0, 0.0, -0.0, 1.0)))
ob_feet_l_001.location = (-1.192e-07, -1.715e-07, 1.118e-08)

# ---- collection membership
col_collection.objects.link(ob_hip)
col_collection.objects.link(ob_upper_leg_l)
col_collection.objects.link(ob_lower_leg_l)
col_collection.objects.link(ob_feet_l)
col_collection.objects.link(ob_torso)
col_collection.objects.link(ob_chest)
col_collection.objects.link(ob_neck)
col_collection.objects.link(ob_head)
col_collection.objects.link(ob_upper_hand_r)
col_collection.objects.link(ob_lower_hand_r)
col_collection.objects.link(ob_palm_r)
col_collection.objects.link(ob_armature)
col_collection.objects.link(ob_upper_hand_r_001)
col_collection.objects.link(ob_lower_hand_r_001)
col_collection.objects.link(ob_palm_r_001)
col_collection.objects.link(ob_upper_leg_l_001)
col_collection.objects.link(ob_lower_leg_l_001)
col_collection.objects.link(ob_feet_l_001)

# ---- scene / render settings (as saved in the file)
scene.frame_start = 1; scene.frame_end = 30; scene.frame_set(12)
scene.render.engine = 'BLENDER_EEVEE_NEXT'
scene.cycles.sampling_pattern = 'TABULATED_SOBOL'
bpy.context.view_layer.update()

# ---- added for rendering (the .blend has no active camera and no usable light): camera, sun
cam_auto = bpy.data.cameras.new('AutoCamera')
cam_auto.lens = 50.0
cam_auto.sensor_width = 36.0
cam_auto.clip_end = 1000.0
ob_auto_camera = bpy.data.objects.new('AutoCamera', cam_auto)
scene.collection.objects.link(ob_auto_camera)
ob_auto_camera.location = (32.6923, -38.8141, 37.2796)
ob_auto_camera.rotation_euler = (1.09748, -7.21219e-08, 0.694738)
scene.camera = ob_auto_camera
light_auto_sun = bpy.data.lights.new('AutoSun', 'SUN')
light_auto_sun.energy = 3.0
light_auto_sun.angle = 0.0523599
ob_auto_sun = bpy.data.objects.new('AutoSun', light_auto_sun)
scene.collection.objects.link(ob_auto_sun)
ob_auto_sun.rotation_euler = (0.872665, 0.174533, 0.523599)
bpy.context.view_layer.update()
